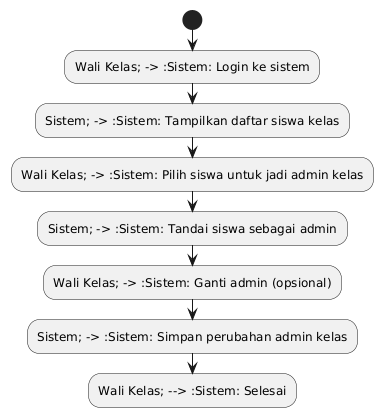

The diagram above was rendered by PlantUML. Its source (embedded in the PNG):
@startuml
' Diagram Aktivitas untuk Wali Kelas Memilih dan Mengganti Admin Kelas

start

:Wali Kelas; -> :Sistem: Login ke sistem;
:Sistem; -> :Sistem: Tampilkan daftar siswa kelas;
:Wali Kelas; -> :Sistem: Pilih siswa untuk jadi admin kelas;
:Sistem; -> :Sistem: Tandai siswa sebagai admin;
:Wali Kelas; -> :Sistem: Ganti admin (opsional);
:Sistem; -> :Sistem: Simpan perubahan admin kelas;
:Wali Kelas; --> :Sistem: Selesai;
@enduml